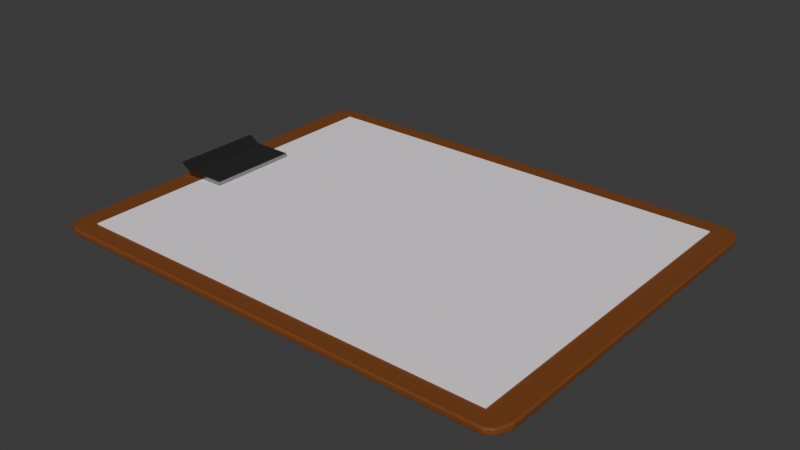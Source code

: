 # Source: menu_clipboard.blend  (saved by Blender 4.2.66; exported with 4.5.12 LTS)
import bpy
from mathutils import Matrix  # noqa: F401  (used for matrix-valued properties, if any)

bpy.ops.wm.read_factory_settings(use_empty=True)
scene = bpy.context.scene
scene.name = 'Scene'

# ---- collections
col_collection = bpy.data.collections.new('Collection'); scene.collection.children.link(col_collection)

# ---- materials (node trees are filled in below, after node groups)
mat_material = bpy.data.materials.new('Material')
mat_material.alpha_threshold = 0.0
mat_material.roughness = 0.5
mat_material.line_color = (0.0, 0.0, 0.0, 1.0)
mat_material_002 = bpy.data.materials.new('Material.002')
mat_material_002.alpha_threshold = 0.0
mat_material_002.roughness = 0.5
mat_material_002.line_color = (0.0, 0.0, 0.0, 1.0)
mat_material_003 = bpy.data.materials.new('Material.003')

# ---- material node trees
mat_material.use_nodes = True; mat_material.node_tree.nodes.clear()
_N = mat_material.node_tree.nodes; _L = mat_material.node_tree.links
n0 = _N.new('ShaderNodeOutputMaterial'); n0.name = 'Material Output'; n0.location = (300, 300)
n1 = _N.new('ShaderNodeBsdfPrincipled'); n1.name = 'Principled BSDF'; n1.location = (10, 300)
n1.inputs[0].default_value = (0.1985, 0.06121, 0.0129, 1.0)
n1.inputs[3].default_value = 1.45
_L.new(n1.outputs[0], n0.inputs[0])
n0.is_active_output = True
mat_material_002.use_nodes = True; mat_material_002.node_tree.nodes.clear()
_N = mat_material_002.node_tree.nodes; _L = mat_material_002.node_tree.links
n0 = _N.new('ShaderNodeOutputMaterial'); n0.name = 'Material Output'; n0.location = (300, 300)
n1 = _N.new('ShaderNodeBsdfPrincipled'); n1.name = 'Principled BSDF'; n1.location = (10, 300)
n1.inputs[0].default_value = (1.0, 0.9285, 0.9818, 1.0)
n1.inputs[3].default_value = 1.45
_L.new(n1.outputs[0], n0.inputs[0])
n0.is_active_output = True
mat_material_003.use_nodes = True; mat_material_003.node_tree.nodes.clear()
_N = mat_material_003.node_tree.nodes; _L = mat_material_003.node_tree.links
n0 = _N.new('ShaderNodeBsdfPrincipled'); n0.name = 'Principled BSDF'; n0.location = (10, 300)
n0.inputs[0].default_value = (0.308, 0.308, 0.308, 1.0)
n0.inputs[1].default_value = 1.0
n0.inputs[2].default_value = 0.2402
n1 = _N.new('ShaderNodeOutputMaterial'); n1.name = 'Material Output'; n1.location = (300, 300)
_L.new(n0.outputs[0], n1.inputs[0])
n1.is_active_output = True

# ---- world
world_world = bpy.data.worlds.new('World'); scene.world = world_world
world_world.use_nodes = True; world_world.node_tree.nodes.clear()
_N = world_world.node_tree.nodes; _L = world_world.node_tree.links
n0 = _N.new('ShaderNodeOutputWorld'); n0.name = 'World Output'; n0.location = (300, 300)
n1 = _N.new('ShaderNodeBackground'); n1.name = 'Background'; n1.location = (10, 300)
n1.inputs[0].default_value = (0.05088, 0.05088, 0.05088, 1.0)
_L.new(n1.outputs[0], n0.inputs[0])
n0.is_active_output = True
world_world.color = (0.05088, 0.05088, 0.05088)
world_world.sun_shadow_jitter_overblur = 0.0

# ---- meshes
me_cube = bpy.data.meshes.new('Cube')
me_cube.from_pydata([(0.212, 0.1652, -0.001534), (0.2106, 0.167, -0.001534), (0.2108, 0.1654, -0.002898), (0.2114, 0.1662, -0.001534), (0.2113, 0.1661, -0.002321), (0.2108, 0.1664, -0.002498), (0.2116, 0.1654, -0.002498), (0.2106, 0.167, 0.001534), (0.212, 0.1652, 0.001534), (0.2108, 0.1654, 0.002898), (0.2114, 0.1662, 0.001534), (0.2113, 0.1661, 0.002321), (0.2116, 0.1654, 0.002498), (0.2108, 0.1664, 0.002498), (0.2106, -0.167, -0.001534), (0.2121, -0.1652, -0.001534), (0.2108, -0.1654, -0.002898), (0.2114, -0.1662, -0.001534), (0.2113, -0.1661, -0.002321), (0.2116, -0.1654, -0.002498), (0.2108, -0.1664, -0.002498), (0.2121, -0.1652, 0.001534), (0.2106, -0.167, 0.001534), (0.2108, -0.1654, 0.002898), (0.2114, -0.1662, 0.001534), (0.2113, -0.1661, 0.002321), (0.2108, -0.1664, 0.002498), (0.2116, -0.1654, 0.002498), (-0.2104, 0.1669, -0.001534), (-0.2119, 0.1652, -0.001534), (-0.2106, 0.1653, -0.002898), (-0.2112, 0.1662, -0.001534), (-0.2112, 0.1661, -0.002321), (-0.2114, 0.1654, -0.002498), (-0.2106, 0.1664, -0.002498), (-0.2106, 0.1653, 0.002898), (-0.2119, 0.1652, 0.001534), (-0.2104, 0.1669, 0.001534), (-0.2114, 0.1654, 0.002498), (-0.2112, 0.1661, 0.002321), (-0.2112, 0.1662, 0.001534), (-0.2106, 0.1664, 0.002498), (-0.2119, -0.1652, -0.001534), (-0.2104, -0.1669, -0.001534), (-0.2106, -0.1653, -0.002898), (-0.2113, -0.1662, -0.001534), (-0.2112, -0.1661, -0.002321), (-0.2106, -0.1664, -0.002498), (-0.2115, -0.1654, -0.002498), (-0.2106, -0.1653, 0.002898), (-0.2104, -0.1669, 0.001534), (-0.2119, -0.1652, 0.001534), (-0.2106, -0.1664, 0.002498), (-0.2112, -0.1661, 0.002321), (-0.2113, -0.1662, 0.001534), (-0.2115, -0.1654, 0.002498), (-0.216, -0.1549, 0.001534), (-0.2165, -0.1523, 0.001534), (-0.2154, -0.1523, 0.002898), (-0.2148, -0.155, 0.002898), (-0.2164, -0.1536, 0.001534), (-0.216, -0.1536, 0.002501), (-0.2162, -0.1523, 0.002498), (-0.2152, -0.1535, 0.002898), (-0.2156, -0.1551, 0.002498), (0.2149, -0.155, -0.002898), (0.2162, -0.1549, -0.001534), (0.2167, -0.1523, -0.001534), (0.2156, -0.1523, -0.002898), (0.2158, -0.1551, -0.002498), (0.2162, -0.1536, -0.002501), (0.2165, -0.1536, -0.001534), (0.2164, -0.1523, -0.002498), (0.2154, -0.1535, -0.002898), (-0.2148, -0.155, -0.002898), (-0.2154, -0.1523, -0.002898), (-0.2165, -0.1523, -0.001534), (-0.216, -0.1549, -0.001534), (-0.2152, -0.1535, -0.002898), (-0.216, -0.1536, -0.002501), (-0.2162, -0.1523, -0.002498), (-0.2164, -0.1536, -0.001534), (-0.2156, -0.1551, -0.002498), (0.2149, -0.155, 0.002898), (0.2156, -0.1523, 0.002898), (0.2167, -0.1523, 0.001534), (0.2162, -0.1549, 0.001534), (0.2154, -0.1535, 0.002898), (0.2162, -0.1536, 0.002501), (0.2164, -0.1523, 0.002498), (0.2165, -0.1536, 0.001534), (0.2158, -0.1551, 0.002498), (-0.2148, 0.1543, -0.002898), (-0.2161, 0.1542, -0.001534), (-0.2165, 0.1516, -0.001534), (-0.2154, 0.1516, -0.002898), (-0.2156, 0.1544, -0.002498), (-0.216, 0.1529, -0.002501), (-0.2164, 0.1529, -0.001534), (-0.2162, 0.1516, -0.002498), (-0.2153, 0.1528, -0.002898), (0.215, 0.1543, 0.002898), (0.2162, 0.1542, 0.001534), (0.2167, 0.1516, 0.001534), (0.2156, 0.1516, 0.002898), (0.2158, 0.1544, 0.002498), (0.2162, 0.1529, 0.002501), (0.2165, 0.1529, 0.001534), (0.2164, 0.1516, 0.002498), (0.2154, 0.1528, 0.002898), (-0.2165, 0.1516, 0.001534), (-0.2161, 0.1542, 0.001534), (-0.2148, 0.1543, 0.002898), (-0.2154, 0.1516, 0.002898), (-0.2164, 0.1529, 0.001534), (-0.216, 0.1529, 0.002501), (-0.2156, 0.1544, 0.002498), (-0.2153, 0.1528, 0.002898), (-0.2162, 0.1516, 0.002498), (0.2167, 0.1516, -0.001534), (0.2162, 0.1542, -0.001534), (0.215, 0.1543, -0.002898), (0.2156, 0.1516, -0.002898), (0.2165, 0.1529, -0.001534), (0.2162, 0.1529, -0.002501), (0.2158, 0.1544, -0.002498), (0.2154, 0.1528, -0.002898), (0.2164, 0.1516, -0.002498), (-0.204, 0.17, 0.001534), (-0.2019, 0.1704, 0.001534), (-0.2019, 0.1691, 0.002898), (-0.2041, 0.1685, 0.002898), (-0.203, 0.1703, 0.001534), (-0.203, 0.1699, 0.002501), (-0.2019, 0.17, 0.002498), (-0.2029, 0.1689, 0.002898), (-0.2041, 0.1695, 0.002498), (-0.2041, -0.1685, -0.002898), (-0.204, -0.17, -0.001534), (-0.2019, -0.1704, -0.001534), (-0.2019, -0.1691, -0.002898), (-0.2041, -0.1695, -0.002498), (-0.203, -0.1699, -0.002501), (-0.203, -0.1703, -0.001534), (-0.2019, -0.17, -0.002498), (-0.2029, -0.1689, -0.002898), (-0.204, -0.17, 0.001534), (-0.2041, -0.1685, 0.002898), (-0.2019, -0.1691, 0.002898), (-0.2019, -0.1704, 0.001534), (-0.2041, -0.1695, 0.002498), (-0.203, -0.1699, 0.002501), (-0.2029, -0.1689, 0.002898), (-0.2019, -0.17, 0.002498), (-0.203, -0.1703, 0.001534), (-0.204, 0.17, -0.001534), (-0.2041, 0.1685, -0.002898), (-0.2019, 0.1691, -0.002898), (-0.2019, 0.1704, -0.001534), (-0.2041, 0.1695, -0.002498), (-0.203, 0.1699, -0.002501), (-0.2029, 0.1689, -0.002898), (-0.2019, 0.17, -0.002498), (-0.203, 0.1703, -0.001534), (-0.2041, -0.155, 0.002898), (-0.2041, -0.1523, 0.002898), (-0.2019, -0.1523, 0.002898), (-0.2019, -0.155, 0.002898), (-0.2041, -0.1537, 0.002898), (-0.203, -0.1537, 0.002898), (-0.203, -0.1523, 0.002898), (-0.2019, -0.1537, 0.002898), (-0.203, -0.155, 0.002898), (-0.2041, -0.155, -0.002898), (-0.2019, -0.155, -0.002898), (-0.2019, -0.1523, -0.002898), (-0.2041, -0.1523, -0.002898), (-0.203, -0.155, -0.002898), (-0.203, -0.1537, -0.002898), (-0.2019, -0.1537, -0.002898), (-0.203, -0.1523, -0.002898), (-0.2041, -0.1537, -0.002898), (-0.2041, 0.1516, -0.002898), (-0.2019, 0.1516, -0.002898), (-0.2019, 0.1543, -0.002898), (-0.2041, 0.1543, -0.002898), (-0.203, 0.1516, -0.002898), (-0.203, 0.153, -0.002898), (-0.2019, 0.153, -0.002898), (-0.203, 0.1543, -0.002898), (-0.2041, 0.153, -0.002898), (-0.2041, 0.1516, 0.002898), (-0.2041, 0.1543, 0.002898), (-0.2019, 0.1543, 0.002898), (-0.2019, 0.1516, 0.002898), (-0.2041, 0.153, 0.002898), (-0.203, 0.153, 0.002898), (-0.203, 0.1543, 0.002898), (-0.2019, 0.153, 0.002898), (-0.203, 0.1516, 0.002898), (0.2054, -0.1683, 0.002898), (0.2053, -0.1699, 0.001534), (0.2033, -0.1704, 0.001534), (0.2033, -0.1691, 0.002898), (0.2055, -0.1694, 0.002498), (0.2043, -0.1699, 0.002501), (0.2043, -0.1703, 0.001534), (0.2033, -0.17, 0.002498), (0.2043, -0.1689, 0.002898), (0.2053, 0.1699, -0.001534), (0.2033, 0.1704, -0.001534), (0.2033, 0.1691, -0.002898), (0.2054, 0.1683, -0.002898), (0.2043, 0.1703, -0.001534), (0.2043, 0.1699, -0.002501), (0.2033, 0.17, -0.002498), (0.2043, 0.1689, -0.002898), (0.2055, 0.1694, -0.002498), (0.2054, -0.1523, -0.002898), (0.2033, -0.1523, -0.002898), (0.2033, -0.155, -0.002898), (0.2054, -0.155, -0.002898), (0.2043, -0.1523, -0.002898), (0.2043, -0.1537, -0.002898), (0.2033, -0.1537, -0.002898), (0.2043, -0.155, -0.002898), (0.2054, -0.1537, -0.002898), (0.2054, 0.1543, -0.002898), (0.2033, 0.1543, -0.002898), (0.2033, 0.1516, -0.002898), (0.2054, 0.1516, -0.002898), (0.2043, 0.1543, -0.002898), (0.2043, 0.153, -0.002898), (0.2033, 0.153, -0.002898), (0.2043, 0.1516, -0.002898), (0.2054, 0.153, -0.002898), (0.2033, 0.1704, 0.001534), (0.2053, 0.1699, 0.001534), (0.2054, 0.1683, 0.002898), (0.2033, 0.1691, 0.002898), (0.2043, 0.1703, 0.001534), (0.2043, 0.1699, 0.002501), (0.2055, 0.1694, 0.002498), (0.2043, 0.1689, 0.002898), (0.2033, 0.17, 0.002498), (0.2033, -0.1704, -0.001534), (0.2053, -0.1699, -0.001534), (0.2054, -0.1683, -0.002898), (0.2033, -0.1691, -0.002898), (0.2043, -0.1703, -0.001534), (0.2043, -0.1699, -0.002501), (0.2055, -0.1694, -0.002498), (0.2043, -0.1689, -0.002898), (0.2033, -0.17, -0.002498), (0.2033, -0.155, 0.002898), (0.2033, -0.1523, 0.002898), (0.2054, -0.1523, 0.002898), (0.2054, -0.155, 0.002898), (0.2033, -0.1537, 0.002898), (0.2043, -0.1537, 0.002898), (0.2043, -0.1523, 0.002898), (0.2054, -0.1537, 0.002898), (0.2043, -0.155, 0.002898), (0.2033, 0.1516, 0.002898), (0.2033, 0.1543, 0.002898), (0.2054, 0.1543, 0.002898), (0.2054, 0.1516, 0.002898), (0.2033, 0.153, 0.002898), (0.2043, 0.153, 0.002898), (0.2043, 0.1543, 0.002898), (0.2054, 0.153, 0.002898), (0.2043, 0.1516, 0.002898)], [], [(59, 164, 147, 49), (173, 74, 44, 137), (156, 30, 92, 185), (37, 28, 155, 128), (65, 221, 247, 16), (2, 212, 227, 121), (182, 95, 75, 176), (129, 158, 210, 236), (146, 138, 43, 50), (266, 104, 84, 256), (35, 131, 192, 112), (22, 14, 246, 201), (237, 209, 1, 7), (122, 230, 218, 68), (51, 42, 77, 56), (194, 263, 255, 166), (57, 76, 94, 110), (111, 93, 29, 36), (113, 191, 165, 58), (167, 254, 203, 148), (202, 245, 139, 149), (257, 83, 23, 200), (86, 66, 15, 21), (103, 119, 67, 85), (238, 9, 101, 265), (220, 174, 140, 248), (229, 183, 175, 219), (130, 239, 264, 193), (211, 157, 184, 228), (0, 3, 4, 6), (1, 5, 4, 3), (2, 6, 4, 5), (7, 10, 11, 13), (8, 12, 11, 10), (9, 13, 11, 12), (14, 17, 18, 20), (15, 19, 18, 17), (16, 20, 18, 19), (21, 24, 25, 27), (22, 26, 25, 24), (23, 27, 25, 26), (28, 31, 32, 34), (29, 33, 32, 31), (30, 34, 32, 33), (35, 38, 39, 41), (36, 40, 39, 38), (37, 41, 39, 40), (42, 45, 46, 48), (43, 47, 46, 45), (44, 48, 46, 47), (49, 52, 53, 55), (50, 54, 53, 52), (51, 55, 53, 54), (56, 60, 61, 64), (57, 62, 61, 60), (58, 63, 61, 62), (59, 64, 61, 63), (65, 69, 70, 73), (66, 71, 70, 69), (67, 72, 70, 71), (68, 73, 70, 72), (74, 78, 79, 82), (75, 80, 79, 78), (76, 81, 79, 80), (77, 82, 79, 81), (83, 87, 88, 91), (84, 89, 88, 87), (85, 90, 88, 89), (86, 91, 88, 90), (92, 96, 97, 100), (93, 98, 97, 96), (94, 99, 97, 98), (95, 100, 97, 99), (101, 105, 106, 109), (102, 107, 106, 105), (103, 108, 106, 107), (104, 109, 106, 108), (110, 114, 115, 118), (111, 116, 115, 114), (112, 117, 115, 116), (113, 118, 115, 117), (119, 123, 124, 127), (120, 125, 124, 123), (121, 126, 124, 125), (122, 127, 124, 126), (128, 132, 133, 136), (129, 134, 133, 132), (130, 135, 133, 134), (131, 136, 133, 135), (137, 141, 142, 145), (138, 143, 142, 141), (139, 144, 142, 143), (140, 145, 142, 144), (146, 150, 151, 154), (147, 152, 151, 150), (148, 153, 151, 152), (149, 154, 151, 153), (155, 159, 160, 163), (156, 161, 160, 159), (157, 162, 160, 161), (158, 163, 160, 162), (164, 168, 169, 172), (165, 170, 169, 168), (166, 171, 169, 170), (167, 172, 169, 171), (173, 177, 178, 181), (174, 179, 178, 177), (175, 180, 178, 179), (176, 181, 178, 180), (182, 186, 187, 190), (183, 188, 187, 186), (184, 189, 187, 188), (185, 190, 187, 189), (191, 195, 196, 199), (192, 197, 196, 195), (193, 198, 196, 197), (194, 199, 196, 198), (200, 204, 205, 208), (201, 206, 205, 204), (202, 207, 205, 206), (203, 208, 205, 207), (209, 213, 214, 217), (210, 215, 214, 213), (211, 216, 214, 215), (212, 217, 214, 216), (218, 222, 223, 226), (219, 224, 223, 222), (220, 225, 223, 224), (221, 226, 223, 225), (227, 231, 232, 235), (228, 233, 232, 231), (229, 234, 232, 233), (230, 235, 232, 234), (236, 240, 241, 244), (237, 242, 241, 240), (238, 243, 241, 242), (239, 244, 241, 243), (245, 249, 250, 253), (246, 251, 250, 249), (247, 252, 250, 251), (248, 253, 250, 252), (254, 258, 259, 262), (255, 260, 259, 258), (256, 261, 259, 260), (257, 262, 259, 261), (263, 267, 268, 271), (264, 269, 268, 267), (265, 270, 268, 269), (266, 271, 268, 270), (59, 49, 55, 64), (64, 55, 51, 56), (131, 35, 41, 136), (136, 41, 37, 128), (0, 8, 10, 3), (3, 10, 7, 1), (50, 43, 45, 54), (54, 45, 42, 51), (14, 22, 24, 17), (17, 24, 21, 15), (28, 37, 40, 31), (31, 40, 36, 29), (137, 44, 47, 141), (141, 47, 43, 138), (65, 16, 19, 69), (69, 19, 15, 66), (200, 23, 26, 204), (204, 26, 22, 201), (92, 30, 33, 96), (96, 33, 29, 93), (212, 2, 5, 217), (217, 5, 1, 209), (101, 9, 12, 105), (105, 12, 8, 102), (113, 58, 62, 118), (118, 62, 57, 110), (122, 68, 72, 127), (127, 72, 67, 119), (44, 74, 82, 48), (48, 82, 77, 42), (23, 83, 91, 27), (27, 91, 86, 21), (66, 86, 90, 71), (71, 90, 85, 67), (164, 59, 63, 168), (168, 63, 58, 165), (76, 57, 60, 81), (81, 60, 56, 77), (221, 65, 73, 226), (226, 73, 68, 218), (75, 95, 99, 80), (80, 99, 94, 76), (84, 104, 108, 89), (89, 108, 103, 85), (35, 112, 116, 38), (38, 116, 111, 36), (2, 121, 125, 6), (6, 125, 120, 0), (230, 122, 126, 235), (235, 126, 121, 227), (191, 113, 117, 195), (195, 117, 112, 192), (119, 103, 107, 123), (123, 107, 102, 120), (93, 111, 114, 98), (98, 114, 110, 94), (239, 130, 134, 244), (244, 134, 129, 236), (248, 140, 144, 253), (253, 144, 139, 245), (49, 147, 150, 52), (52, 150, 146, 50), (30, 156, 159, 34), (34, 159, 155, 28), (254, 167, 171, 258), (258, 171, 166, 255), (74, 173, 181, 78), (78, 181, 176, 75), (95, 182, 190, 100), (100, 190, 185, 92), (263, 194, 198, 267), (267, 198, 193, 264), (130, 193, 197, 135), (135, 197, 192, 131), (156, 185, 189, 161), (161, 189, 184, 157), (182, 176, 180, 186), (186, 180, 175, 183), (194, 166, 170, 199), (199, 170, 165, 191), (158, 129, 132, 163), (163, 132, 128, 155), (167, 148, 152, 172), (172, 152, 147, 164), (138, 146, 154, 143), (143, 154, 149, 139), (173, 137, 145, 177), (177, 145, 140, 174), (148, 203, 207, 153), (153, 207, 202, 149), (157, 211, 215, 162), (162, 215, 210, 158), (174, 220, 224, 179), (179, 224, 219, 175), (183, 229, 233, 188), (188, 233, 228, 184), (9, 238, 242, 13), (13, 242, 237, 7), (16, 247, 251, 20), (20, 251, 246, 14), (83, 257, 261, 87), (87, 261, 256, 84), (104, 266, 270, 109), (109, 270, 265, 101), (220, 248, 252, 225), (225, 252, 247, 221), (245, 202, 206, 249), (249, 206, 201, 246), (229, 219, 222, 234), (234, 222, 218, 230), (211, 228, 231, 216), (216, 231, 227, 212), (238, 265, 269, 243), (243, 269, 264, 239), (266, 256, 260, 271), (271, 260, 255, 263), (209, 237, 240, 213), (213, 240, 236, 210), (257, 200, 208, 262), (262, 208, 203, 254), (8, 0, 120, 102)])
_uv = me_cube.uv_layers.new(name='UVMap')
_uv.uv.foreach_set('vector', [0.1257, 0.739, 0.1321, 0.7388, 0.1319, 0.7489, 0.126, 0.7486, 0.8679, 0.7388, 0.8743, 0.739, 0.874, 0.7486, 0.8681, 0.7489, 0.8681, 0.5011, 0.874, 0.5014, 0.8743, 0.5116, 0.8679, 0.5118, 0.4338, 0.2509, 0.5662, 0.2509, 0.5662, 0.2569, 0.4338, 0.2569, 0.6258, 0.739, 0.6314, 0.7388, 0.6311, 0.7488, 0.6261, 0.7486, 0.6261, 0.5014, 0.6311, 0.5012, 0.6314, 0.5118, 0.6257, 0.5116, 0.8678, 0.5138, 0.8744, 0.5138, 0.8744, 0.7367, 0.8678, 0.7367, 0.4338, 0.2584, 0.5662, 0.2584, 0.5662, 0.4923, 0.4338, 0.4923, 0.4338, 0.9931, 0.5662, 0.9931, 0.5662, 0.9991, 0.4338, 0.9991, 0.3685, 0.5138, 0.3744, 0.5138, 0.3744, 0.7367, 0.3685, 0.7367, 0.126, 0.5014, 0.1319, 0.5011, 0.1321, 0.5118, 0.1257, 0.5116, 0.4338, 0.751, 0.5662, 0.751, 0.5662, 0.7561, 0.4338, 0.7561, 0.4338, 0.4939, 0.5662, 0.4939, 0.5662, 0.499, 0.4338, 0.499, 0.6256, 0.5138, 0.6315, 0.5138, 0.6315, 0.7367, 0.6256, 0.7367, 0.4338, 0.001176, 0.5662, 0.001176, 0.5662, 0.01114, 0.4338, 0.01114, 0.1334, 0.5138, 0.3673, 0.5138, 0.3673, 0.7367, 0.1334, 0.7367, 0.4338, 0.01331, 0.5662, 0.01331, 0.5662, 0.2362, 0.4338, 0.2362, 0.4338, 0.2383, 0.5662, 0.2383, 0.5662, 0.2488, 0.4338, 0.2488, 0.1256, 0.5138, 0.1322, 0.5138, 0.1322, 0.7367, 0.1256, 0.7367, 0.1334, 0.7387, 0.3673, 0.7387, 0.3673, 0.749, 0.1334, 0.749, 0.4338, 0.7577, 0.5662, 0.7577, 0.5662, 0.9916, 0.4338, 0.9916, 0.3686, 0.7388, 0.3742, 0.739, 0.3739, 0.7486, 0.3689, 0.7488, 0.4338, 0.7389, 0.5662, 0.7389, 0.5662, 0.7488, 0.4338, 0.7488, 0.4338, 0.5138, 0.5662, 0.5138, 0.5662, 0.7367, 0.4338, 0.7367, 0.3689, 0.5012, 0.3739, 0.5014, 0.3743, 0.5116, 0.3686, 0.5118, 0.6327, 0.7387, 0.8666, 0.7387, 0.8666, 0.749, 0.6327, 0.749, 0.6327, 0.5138, 0.8666, 0.5138, 0.8666, 0.7367, 0.6327, 0.7367, 0.1334, 0.501, 0.3673, 0.501, 0.3673, 0.5118, 0.1334, 0.5118, 0.6327, 0.501, 0.8666, 0.501, 0.8666, 0.5118, 0.6327, 0.5118, 0.5662, 0.5012, 0.5662, 0.5, 0.6167, 0.5, 0.625, 0.5008, 0.5662, 0.499, 0.625, 0.4993, 0.6167, 0.5, 0.5662, 0.5, 0.6261, 0.5014, 0.625, 0.5008, 0.6167, 0.5, 0.6257, 0.5, 0.4338, 0.499, 0.4338, 0.5, 0.3832, 0.5, 0.375, 0.4993, 0.4338, 0.5012, 0.375, 0.5008, 0.3832, 0.5, 0.4338, 0.5, 0.3739, 0.5014, 0.3743, 0.5, 0.3832, 0.5, 0.375, 0.5008, 0.5662, 0.751, 0.5662, 0.75, 0.6167, 0.75, 0.625, 0.7507, 0.5662, 0.7488, 0.625, 0.7492, 0.6167, 0.75, 0.5662, 0.75, 0.6261, 0.7486, 0.6257, 0.75, 0.6167, 0.75, 0.625, 0.7492, 0.4338, 0.7488, 0.4338, 0.75, 0.3833, 0.75, 0.375, 0.7492, 0.4338, 0.751, 0.375, 0.7507, 0.3833, 0.75, 0.4338, 0.75, 0.3739, 0.7486, 0.375, 0.7492, 0.3833, 0.75, 0.3743, 0.75, 0.5662, 0.2509, 0.5662, 0.25, 0.6001, 0.25, 0.625, 0.2507, 0.5662, 0.2488, 0.625, 0.2492, 0.625, 0.2498, 0.5662, 0.25, 0.874, 0.5014, 0.8743, 0.5, 0.8749, 0.5, 0.875, 0.5008, 0.126, 0.5014, 0.125, 0.5008, 0.125, 0.5002, 0.1257, 0.5, 0.4338, 0.2488, 0.4338, 0.25, 0.3999, 0.25, 0.375, 0.2492, 0.4338, 0.2509, 0.375, 0.2507, 0.375, 0.2501, 0.4338, 0.25, 0.5662, 0.001176, 0.5662, 0.0, 0.6001, 0.0, 0.625, 0.0008165, 0.5662, 0.9991, 0.625, 0.9993, 0.625, 0.9999, 0.5662, 1.0, 0.874, 0.7486, 0.875, 0.7492, 0.875, 0.7499, 0.8743, 0.75, 0.126, 0.7486, 0.1257, 0.75, 0.1251, 0.75, 0.125, 0.7492, 0.4338, 0.9991, 0.4338, 1.0, 0.3999, 1.0, 0.375, 0.9993, 0.4338, 0.001176, 0.375, 0.0008165, 0.375, 0.0001472, 0.4338, 0.0, 0.4338, 0.01114, 0.4338, 0.01231, 0.3921, 0.01231, 0.375, 0.01077, 0.4338, 0.01331, 0.375, 0.01331, 0.375, 0.01233, 0.4338, 0.01231, 0.1256, 0.7367, 0.1257, 0.7377, 0.1253, 0.7377, 0.125, 0.7367, 0.1257, 0.739, 0.125, 0.7392, 0.125, 0.7379, 0.1257, 0.7377, 0.6258, 0.739, 0.625, 0.7392, 0.6208, 0.7377, 0.6257, 0.7377, 0.5662, 0.7389, 0.5662, 0.7377, 0.6208, 0.7377, 0.625, 0.7392, 0.5662, 0.7367, 0.625, 0.7367, 0.6208, 0.7377, 0.5662, 0.7377, 0.6256, 0.7367, 0.6257, 0.7377, 0.6208, 0.7377, 0.625, 0.7367, 0.8743, 0.739, 0.8743, 0.7377, 0.8747, 0.7377, 0.875, 0.7392, 0.8744, 0.7367, 0.875, 0.7367, 0.875, 0.7377, 0.8743, 0.7377, 0.5662, 0.01331, 0.5662, 0.01231, 0.6079, 0.01231, 0.625, 0.01331, 0.5662, 0.01114, 0.625, 0.01077, 0.625, 0.01209, 0.5662, 0.01231, 0.3742, 0.739, 0.3743, 0.7377, 0.3792, 0.7377, 0.375, 0.7392, 0.3744, 0.7367, 0.375, 0.7367, 0.3792, 0.7377, 0.3743, 0.7377, 0.4338, 0.7367, 0.4338, 0.7377, 0.3792, 0.7377, 0.375, 0.7367, 0.4338, 0.7389, 0.375, 0.7392, 0.3792, 0.7377, 0.4338, 0.7377, 0.8743, 0.5116, 0.875, 0.5113, 0.875, 0.5126, 0.8743, 0.5128, 0.5662, 0.2383, 0.5662, 0.2372, 0.6079, 0.2372, 0.625, 0.2387, 0.5662, 0.2362, 0.625, 0.2362, 0.625, 0.2372, 0.5662, 0.2372, 0.8744, 0.5138, 0.8743, 0.5128, 0.8747, 0.5128, 0.875, 0.5138, 0.3743, 0.5116, 0.375, 0.5113, 0.3792, 0.5128, 0.3743, 0.5128, 0.4338, 0.5117, 0.4338, 0.5128, 0.3792, 0.5128, 0.375, 0.5113, 0.4338, 0.5138, 0.375, 0.5138, 0.3792, 0.5128, 0.4338, 0.5128, 0.3744, 0.5138, 0.3743, 0.5128, 0.3792, 0.5128, 0.375, 0.5138, 0.4338, 0.2362, 0.4338, 0.2372, 0.3921, 0.2372, 0.375, 0.2362, 0.4338, 0.2383, 0.375, 0.2387, 0.375, 0.2374, 0.4338, 0.2372, 0.1257, 0.5116, 0.1257, 0.5128, 0.1253, 0.5128, 0.125, 0.5113, 0.1256, 0.5138, 0.125, 0.5138, 0.125, 0.5128, 0.1257, 0.5128, 0.5662, 0.5138, 0.5662, 0.5128, 0.6208, 0.5128, 0.625, 0.5138, 0.5662, 0.5117, 0.625, 0.5113, 0.6208, 0.5128, 0.5662, 0.5128, 0.6257, 0.5116, 0.6257, 0.5128, 0.6208, 0.5128, 0.625, 0.5113, 0.6256, 0.5138, 0.625, 0.5138, 0.6208, 0.5128, 0.6257, 0.5128, 0.4338, 0.2569, 0.4338, 0.2578, 0.3921, 0.2578, 0.375, 0.2567, 0.4338, 0.2584, 0.375, 0.2584, 0.375, 0.2578, 0.4338, 0.2578, 0.1334, 0.501, 0.1328, 0.5011, 0.1328, 0.5004, 0.1334, 0.5, 0.1319, 0.5011, 0.1317, 0.5, 0.1327, 0.5, 0.1328, 0.5011, 0.8681, 0.7489, 0.8683, 0.75, 0.8673, 0.75, 0.8672, 0.7489, 0.5662, 0.9931, 0.5662, 0.9922, 0.6079, 0.9922, 0.625, 0.9933, 0.5662, 0.9916, 0.625, 0.9916, 0.625, 0.9922, 0.5662, 0.9922, 0.8666, 0.749, 0.8672, 0.7489, 0.8672, 0.7496, 0.8666, 0.75, 0.4338, 0.9931, 0.375, 0.9933, 0.375, 0.9923, 0.4338, 0.9922, 0.1319, 0.7489, 0.1328, 0.7489, 0.1328, 0.7496, 0.1317, 0.75, 0.1334, 0.749, 0.1334, 0.75, 0.1328, 0.75, 0.1328, 0.7489, 0.4338, 0.9916, 0.4338, 0.9922, 0.3921, 0.9922, 0.375, 0.9916, 0.5662, 0.2569, 0.625, 0.2567, 0.625, 0.2577, 0.5662, 0.2578, 0.8681, 0.5011, 0.8672, 0.5011, 0.8672, 0.5004, 0.8683, 0.5, 0.8666, 0.501, 0.8666, 0.5, 0.8672, 0.5, 0.8672, 0.5011, 0.5662, 0.2584, 0.5662, 0.2578, 0.6079, 0.2578, 0.625, 0.2584, 0.1321, 0.7388, 0.1322, 0.7377, 0.1328, 0.7377, 0.1328, 0.7387, 0.1322, 0.7367, 0.1328, 0.7367, 0.1328, 0.7377, 0.1322, 0.7377, 0.1334, 0.7367, 0.1334, 0.7377, 0.1328, 0.7377, 0.1328, 0.7367, 0.1334, 0.7387, 0.1328, 0.7387, 0.1328, 0.7377, 0.1334, 0.7377, 0.8679, 0.7388, 0.8672, 0.7387, 0.8672, 0.7377, 0.8678, 0.7377, 0.8666, 0.7387, 0.8666, 0.7377, 0.8672, 0.7377, 0.8672, 0.7387, 0.8666, 0.7367, 0.8672, 0.7367, 0.8672, 0.7377, 0.8666, 0.7377, 0.8678, 0.7367, 0.8678, 0.7377, 0.8672, 0.7377, 0.8672, 0.7367, 0.8678, 0.5138, 0.8672, 0.5138, 0.8672, 0.5128, 0.8678, 0.5128, 0.8666, 0.5138, 0.8666, 0.5128, 0.8672, 0.5128, 0.8672, 0.5138, 0.8666, 0.5118, 0.8672, 0.5118, 0.8672, 0.5128, 0.8666, 0.5128, 0.8679, 0.5118, 0.8678, 0.5128, 0.8672, 0.5128, 0.8672, 0.5118, 0.1322, 0.5138, 0.1322, 0.5128, 0.1328, 0.5128, 0.1328, 0.5138, 0.1321, 0.5118, 0.1328, 0.5118, 0.1328, 0.5128, 0.1322, 0.5128, 0.1334, 0.5118, 0.1334, 0.5128, 0.1328, 0.5128, 0.1328, 0.5118, 0.1334, 0.5138, 0.1328, 0.5138, 0.1328, 0.5128, 0.1334, 0.5128, 0.3689, 0.7488, 0.3691, 0.75, 0.368, 0.75, 0.3679, 0.7488, 0.4338, 0.7561, 0.4338, 0.7571, 0.3921, 0.7571, 0.375, 0.7559, 0.4338, 0.7577, 0.375, 0.7577, 0.375, 0.7571, 0.4338, 0.7571, 0.3673, 0.749, 0.3679, 0.7488, 0.3679, 0.7496, 0.3673, 0.75, 0.5662, 0.4939, 0.5662, 0.4929, 0.6079, 0.4929, 0.625, 0.4941, 0.5662, 0.4923, 0.625, 0.4923, 0.625, 0.4929, 0.5662, 0.4929, 0.6327, 0.501, 0.6321, 0.5012, 0.6321, 0.5004, 0.6327, 0.5, 0.6311, 0.5012, 0.6309, 0.5, 0.632, 0.5, 0.6321, 0.5012, 0.6315, 0.7367, 0.6321, 0.7367, 0.6321, 0.7377, 0.6315, 0.7377, 0.6327, 0.7367, 0.6327, 0.7377, 0.6321, 0.7377, 0.6321, 0.7367, 0.6327, 0.7387, 0.6321, 0.7387, 0.6321, 0.7377, 0.6327, 0.7377, 0.6314, 0.7388, 0.6315, 0.7377, 0.6321, 0.7377, 0.6321, 0.7387, 0.6314, 0.5118, 0.6321, 0.5118, 0.6321, 0.5128, 0.6315, 0.5128, 0.6327, 0.5118, 0.6327, 0.5128, 0.6321, 0.5128, 0.6321, 0.5118, 0.6327, 0.5138, 0.6321, 0.5138, 0.6321, 0.5128, 0.6327, 0.5128, 0.6315, 0.5138, 0.6315, 0.5128, 0.6321, 0.5128, 0.6321, 0.5138, 0.4338, 0.4923, 0.4338, 0.4929, 0.3921, 0.4929, 0.375, 0.4923, 0.4338, 0.4939, 0.375, 0.4941, 0.375, 0.493, 0.4338, 0.4929, 0.3689, 0.5012, 0.3679, 0.5012, 0.3679, 0.5004, 0.3691, 0.5, 0.3673, 0.501, 0.3673, 0.5, 0.3679, 0.5, 0.3679, 0.5012, 0.5662, 0.7577, 0.5662, 0.7571, 0.6079, 0.7571, 0.625, 0.7577, 0.5662, 0.7561, 0.625, 0.7559, 0.625, 0.757, 0.5662, 0.7571, 0.6311, 0.7488, 0.6321, 0.7488, 0.6321, 0.7496, 0.6309, 0.75, 0.6327, 0.749, 0.6327, 0.75, 0.6321, 0.75, 0.6321, 0.7488, 0.3673, 0.7387, 0.3673, 0.7377, 0.3679, 0.7377, 0.3679, 0.7387, 0.3673, 0.7367, 0.3679, 0.7367, 0.3679, 0.7377, 0.3673, 0.7377, 0.3685, 0.7367, 0.3685, 0.7377, 0.3679, 0.7377, 0.3679, 0.7367, 0.3686, 0.7388, 0.3679, 0.7387, 0.3679, 0.7377, 0.3685, 0.7377, 0.3673, 0.5138, 0.3673, 0.5128, 0.3679, 0.5128, 0.3679, 0.5138, 0.3673, 0.5118, 0.3679, 0.5118, 0.3679, 0.5128, 0.3673, 0.5128, 0.3686, 0.5118, 0.3685, 0.5128, 0.3679, 0.5128, 0.3679, 0.5118, 0.3685, 0.5138, 0.3679, 0.5138, 0.3679, 0.5128, 0.3685, 0.5128, 0.1257, 0.739, 0.126, 0.7486, 0.125, 0.7492, 0.125, 0.7392, 0.375, 0.01077, 0.375, 0.0008165, 0.4338, 0.001176, 0.4338, 0.01114, 0.1319, 0.5011, 0.126, 0.5014, 0.1257, 0.5, 0.1317, 0.5, 0.375, 0.2567, 0.375, 0.2507, 0.4338, 0.2509, 0.4338, 0.2569, 0.5662, 0.5012, 0.4338, 0.5012, 0.4338, 0.5, 0.5662, 0.5, 0.5662, 0.5, 0.4338, 0.5, 0.4338, 0.499, 0.5662, 0.499, 0.4338, 0.9991, 0.5662, 0.9991, 0.5662, 1.0, 0.4338, 1.0, 0.4338, 0.0, 0.5662, 0.0, 0.5662, 0.001176, 0.4338, 0.001176, 0.5662, 0.751, 0.4338, 0.751, 0.4338, 0.75, 0.5662, 0.75, 0.5662, 0.75, 0.4338, 0.75, 0.4338, 0.7488, 0.5662, 0.7488, 0.5662, 0.2509, 0.4338, 0.2509, 0.4338, 0.25, 0.5662, 0.25, 0.5662, 0.25, 0.4338, 0.25, 0.4338, 0.2488, 0.5662, 0.2488, 0.8681, 0.7489, 0.874, 0.7486, 0.8743, 0.75, 0.8683, 0.75, 0.625, 0.9933, 0.625, 0.9993, 0.5662, 0.9991, 0.5662, 0.9931, 0.6258, 0.739, 0.6261, 0.7486, 0.625, 0.7492, 0.625, 0.7392, 0.625, 0.7392, 0.625, 0.7492, 0.5662, 0.7488, 0.5662, 0.7389, 0.3689, 0.7488, 0.3739, 0.7486, 0.3743, 0.75, 0.3691, 0.75, 0.375, 0.7559, 0.375, 0.7507, 0.4338, 0.751, 0.4338, 0.7561, 0.8743, 0.5116, 0.874, 0.5014, 0.875, 0.5008, 0.875, 0.5113, 0.625, 0.2387, 0.625, 0.2492, 0.5662, 0.2488, 0.5662, 0.2383, 0.6311, 0.5012, 0.6261, 0.5014, 0.6257, 0.5, 0.6309, 0.5, 0.625, 0.4941, 0.625, 0.4993, 0.5662, 0.499, 0.5662, 0.4939, 0.3743, 0.5116, 0.3739, 0.5014, 0.375, 0.5008, 0.375, 0.5113, 0.375, 0.5113, 0.375, 0.5008, 0.4338, 0.5012, 0.4338, 0.5117, 0.1256, 0.5138, 0.1256, 0.7367, 0.125, 0.7367, 0.125, 0.5138, 0.375, 0.2362, 0.375, 0.01331, 0.4338, 0.01331, 0.4338, 0.2362, 0.6256, 0.5138, 0.6256, 0.7367, 0.625, 0.7367, 0.625, 0.5138, 0.625, 0.5138, 0.625, 0.7367, 0.5662, 0.7367, 0.5662, 0.5138, 0.874, 0.7486, 0.8743, 0.739, 0.875, 0.7392, 0.875, 0.7492, 0.625, 0.0008165, 0.625, 0.01077, 0.5662, 0.01114, 0.5662, 0.001176, 0.3739, 0.7486, 0.3742, 0.739, 0.375, 0.7392, 0.375, 0.7492, 0.375, 0.7492, 0.375, 0.7392, 0.4338, 0.7389, 0.4338, 0.7488, 0.5662, 0.7389, 0.4338, 0.7389, 0.4338, 0.7377, 0.5662, 0.7377, 0.5662, 0.7377, 0.4338, 0.7377, 0.4338, 0.7367, 0.5662, 0.7367, 0.1321, 0.7388, 0.1257, 0.739, 0.1257, 0.7377, 0.1322, 0.7377, 0.1322, 0.7377, 0.1257, 0.7377, 0.1256, 0.7367, 0.1322, 0.7367, 0.5662, 0.01331, 0.4338, 0.01331, 0.4338, 0.01231, 0.5662, 0.01231, 0.5662, 0.01231, 0.4338, 0.01231, 0.4338, 0.01114, 0.5662, 0.01114, 0.6314, 0.7388, 0.6258, 0.739, 0.6257, 0.7377, 0.6315, 0.7377, 0.6315, 0.7377, 0.6257, 0.7377, 0.6256, 0.7367, 0.6315, 0.7367, 0.8744, 0.7367, 0.8744, 0.5138, 0.875, 0.5138, 0.875, 0.7367, 0.625, 0.01331, 0.625, 0.2362, 0.5662, 0.2362, 0.5662, 0.01331, 0.3744, 0.7367, 0.3744, 0.5138, 0.375, 0.5138, 0.375, 0.7367, 0.375, 0.7367, 0.375, 0.5138, 0.4338, 0.5138, 0.4338, 0.7367, 0.126, 0.5014, 0.1257, 0.5116, 0.125, 0.5113, 0.125, 0.5008, 0.375, 0.2492, 0.375, 0.2387, 0.4338, 0.2383, 0.4338, 0.2488, 0.6261, 0.5014, 0.6257, 0.5116, 0.625, 0.5113, 0.625, 0.5008, 0.625, 0.5008, 0.625, 0.5113, 0.5662, 0.5117, 0.5662, 0.5012, 0.6315, 0.5138, 0.6256, 0.5138, 0.6257, 0.5128, 0.6315, 0.5128, 0.6315, 0.5128, 0.6257, 0.5128, 0.6257, 0.5116, 0.6314, 0.5118, 0.1322, 0.5138, 0.1256, 0.5138, 0.1257, 0.5128, 0.1322, 0.5128, 0.1322, 0.5128, 0.1257, 0.5128, 0.1257, 0.5116, 0.1321, 0.5118, 0.5662, 0.5138, 0.4338, 0.5138, 0.4338, 0.5128, 0.5662, 0.5128, 0.5662, 0.5128, 0.4338, 0.5128, 0.4338, 0.5117, 0.5662, 0.5117, 0.5662, 0.2383, 0.4338, 0.2383, 0.4338, 0.2372, 0.5662, 0.2372, 0.5662, 0.2372, 0.4338, 0.2372, 0.4338, 0.2362, 0.5662, 0.2362, 0.3673, 0.501, 0.1334, 0.501, 0.1334, 0.5, 0.3673, 0.5, 0.375, 0.4923, 0.375, 0.2584, 0.4338, 0.2584, 0.4338, 0.4923, 0.6327, 0.749, 0.8666, 0.749, 0.8666, 0.75, 0.6327, 0.75, 0.625, 0.7577, 0.625, 0.9916, 0.5662, 0.9916, 0.5662, 0.7577, 0.126, 0.7486, 0.1319, 0.7489, 0.1317, 0.75, 0.1257, 0.75, 0.375, 0.9993, 0.375, 0.9933, 0.4338, 0.9931, 0.4338, 0.9991, 0.874, 0.5014, 0.8681, 0.5011, 0.8683, 0.5, 0.8743, 0.5, 0.625, 0.2507, 0.625, 0.2567, 0.5662, 0.2569, 0.5662, 0.2509, 0.3673, 0.7387, 0.1334, 0.7387, 0.1334, 0.7377, 0.3673, 0.7377, 0.3673, 0.7377, 0.1334, 0.7377, 0.1334, 0.7367, 0.3673, 0.7367, 0.8743, 0.739, 0.8679, 0.7388, 0.8678, 0.7377, 0.8743, 0.7377, 0.8743, 0.7377, 0.8678, 0.7377, 0.8678, 0.7367, 0.8744, 0.7367, 0.8744, 0.5138, 0.8678, 0.5138, 0.8678, 0.5128, 0.8743, 0.5128, 0.8743, 0.5128, 0.8678, 0.5128, 0.8679, 0.5118, 0.8743, 0.5116, 0.3673, 0.5138, 0.1334, 0.5138, 0.1334, 0.5128, 0.3673, 0.5128, 0.3673, 0.5128, 0.1334, 0.5128, 0.1334, 0.5118, 0.3673, 0.5118, 0.1334, 0.501, 0.1334, 0.5118, 0.1328, 0.5118, 0.1328, 0.5011, 0.1328, 0.5011, 0.1328, 0.5118, 0.1321, 0.5118, 0.1319, 0.5011, 0.8681, 0.5011, 0.8679, 0.5118, 0.8672, 0.5118, 0.8672, 0.5011, 0.8672, 0.5011, 0.8672, 0.5118, 0.8666, 0.5118, 0.8666, 0.501, 0.8678, 0.5138, 0.8678, 0.7367, 0.8672, 0.7367, 0.8672, 0.5138, 0.8672, 0.5138, 0.8672, 0.7367, 0.8666, 0.7367, 0.8666, 0.5138, 0.1334, 0.5138, 0.1334, 0.7367, 0.1328, 0.7367, 0.1328, 0.5138, 0.1328, 0.5138, 0.1328, 0.7367, 0.1322, 0.7367, 0.1322, 0.5138, 0.5662, 0.2584, 0.4338, 0.2584, 0.4338, 0.2578, 0.5662, 0.2578, 0.5662, 0.2578, 0.4338, 0.2578, 0.4338, 0.2569, 0.5662, 0.2569, 0.1334, 0.7387, 0.1334, 0.749, 0.1328, 0.7489, 0.1328, 0.7387, 0.1328, 0.7387, 0.1328, 0.7489, 0.1319, 0.7489, 0.1321, 0.7388, 0.5662, 0.9931, 0.4338, 0.9931, 0.4338, 0.9922, 0.5662, 0.9922, 0.5662, 0.9922, 0.4338, 0.9922, 0.4338, 0.9916, 0.5662, 0.9916, 0.8679, 0.7388, 0.8681, 0.7489, 0.8672, 0.7489, 0.8672, 0.7387, 0.8672, 0.7387, 0.8672, 0.7489, 0.8666, 0.749, 0.8666, 0.7387, 0.1334, 0.749, 0.3673, 0.749, 0.3673, 0.75, 0.1334, 0.75, 0.375, 0.9916, 0.375, 0.7577, 0.4338, 0.7577, 0.4338, 0.9916, 0.8666, 0.501, 0.6327, 0.501, 0.6327, 0.5, 0.8666, 0.5, 0.625, 0.2584, 0.625, 0.4923, 0.5662, 0.4923, 0.5662, 0.2584, 0.8666, 0.7387, 0.6327, 0.7387, 0.6327, 0.7377, 0.8666, 0.7377, 0.8666, 0.7377, 0.6327, 0.7377, 0.6327, 0.7367, 0.8666, 0.7367, 0.8666, 0.5138, 0.6327, 0.5138, 0.6327, 0.5128, 0.8666, 0.5128, 0.8666, 0.5128, 0.6327, 0.5128, 0.6327, 0.5118, 0.8666, 0.5118, 0.3739, 0.5014, 0.3689, 0.5012, 0.3691, 0.5, 0.3743, 0.5, 0.375, 0.4993, 0.375, 0.4941, 0.4338, 0.4939, 0.4338, 0.499, 0.6261, 0.7486, 0.6311, 0.7488, 0.6309, 0.75, 0.6257, 0.75, 0.625, 0.7507, 0.625, 0.7559, 0.5662, 0.7561, 0.5662, 0.751, 0.3742, 0.739, 0.3686, 0.7388, 0.3685, 0.7377, 0.3743, 0.7377, 0.3743, 0.7377, 0.3685, 0.7377, 0.3685, 0.7367, 0.3744, 0.7367, 0.3744, 0.5138, 0.3685, 0.5138, 0.3685, 0.5128, 0.3743, 0.5128, 0.3743, 0.5128, 0.3685, 0.5128, 0.3686, 0.5118, 0.3743, 0.5116, 0.6327, 0.7387, 0.6327, 0.749, 0.6321, 0.7488, 0.6321, 0.7387, 0.6321, 0.7387, 0.6321, 0.7488, 0.6311, 0.7488, 0.6314, 0.7388, 0.5662, 0.7577, 0.4338, 0.7577, 0.4338, 0.7571, 0.5662, 0.7571, 0.5662, 0.7571, 0.4338, 0.7571, 0.4338, 0.7561, 0.5662, 0.7561, 0.6327, 0.5138, 0.6327, 0.7367, 0.6321, 0.7367, 0.6321, 0.5138, 0.6321, 0.5138, 0.6321, 0.7367, 0.6315, 0.7367, 0.6315, 0.5138, 0.6327, 0.501, 0.6327, 0.5118, 0.6321, 0.5118, 0.6321, 0.5012, 0.6321, 0.5012, 0.6321, 0.5118, 0.6314, 0.5118, 0.6311, 0.5012, 0.3689, 0.5012, 0.3686, 0.5118, 0.3679, 0.5118, 0.3679, 0.5012, 0.3679, 0.5012, 0.3679, 0.5118, 0.3673, 0.5118, 0.3673, 0.501, 0.3685, 0.5138, 0.3685, 0.7367, 0.3679, 0.7367, 0.3679, 0.5138, 0.3679, 0.5138, 0.3679, 0.7367, 0.3673, 0.7367, 0.3673, 0.5138, 0.5662, 0.4939, 0.4338, 0.4939, 0.4338, 0.4929, 0.5662, 0.4929, 0.5662, 0.4929, 0.4338, 0.4929, 0.4338, 0.4923, 0.5662, 0.4923, 0.3686, 0.7388, 0.3689, 0.7488, 0.3679, 0.7488, 0.3679, 0.7387, 0.3679, 0.7387, 0.3679, 0.7488, 0.3673, 0.749, 0.3673, 0.7387, 0.4338, 0.5012, 0.5662, 0.5012, 0.5662, 0.5117, 0.4338, 0.5117])
me_cube.materials.append(mat_material)
me_cube.use_mirror_vertex_groups = False
me_cube.update()
me_cube_001 = bpy.data.meshes.new('Cube.001')
me_cube_001.from_pydata([(0.1949, 0.1533, -0.0008946), (0.1949, 0.1533, 0.0008946), (0.1949, -0.1533, -0.0008946), (0.1949, -0.1533, 0.0008946), (-0.1949, 0.1533, -0.0008946), (-0.1949, 0.1533, 0.0008946), (-0.1949, -0.1533, -0.0008946), (-0.1949, -0.1533, 0.0008946)], [], [(0, 4, 6, 2), (3, 2, 6, 7), (7, 6, 4, 5), (5, 1, 3, 7), (1, 0, 2, 3), (5, 4, 0, 1)])
_uv = me_cube_001.uv_layers.new(name='UVMap')
_uv.uv.foreach_set('vector', [0.625, 0.5, 0.875, 0.5, 0.875, 0.75, 0.625, 0.75, 0.375, 0.75, 0.625, 0.75, 0.625, 1.0, 0.375, 1.0, 0.375, 0.0, 0.625, 0.0, 0.625, 0.25, 0.375, 0.25, 0.125, 0.5, 0.375, 0.5, 0.375, 0.75, 0.125, 0.75, 0.375, 0.5, 0.625, 0.5, 0.625, 0.75, 0.375, 0.75, 0.375, 0.25, 0.625, 0.25, 0.625, 0.5, 0.375, 0.5])
me_cube_001.materials.append(mat_material_002)
me_cube_001.use_mirror_vertex_groups = False
me_cube_001.update()
me_cube_002 = bpy.data.meshes.new('Cube.002')
me_cube_002.from_pydata([(-0.0195, -0.0412, -0.002933), (-0.02833, -0.0412, 0.008748), (-0.0195, 0.0412, -0.002933), (-0.02833, 0.0412, 0.008748), (0.0195, -0.0412, -0.002933), (0.0195, -0.0412, 0.002933), (0.0195, 0.0412, -0.002933), (0.0195, 0.0412, 0.002933), (-0.01812, 0.0412, -0.002933), (-0.02695, 0.0412, 0.008748), (-0.01812, -0.0412, -0.002933), (-0.02695, -0.0412, 0.008748), (-0.02833, -0.0412, 0.007295), (-0.02833, 0.0412, 0.007295), (0.0195, 0.0412, 0.00148), (0.0195, -0.0412, 0.00148), (-0.02695, -0.0412, 0.007295), (-0.02695, 0.0412, 0.007295), (-0.0195, 0.0412, 0.00148), (0.0195, 0.0412, 0.00148), (0.0195, -0.0412, 0.00148), (-0.01812, -0.0412, 0.00148), (-0.01812, 0.0412, 0.00148), (-0.0195, -0.0412, 0.00148), (-0.01812, 0.0412, 0.002933), (-0.01812, -0.0412, -0.002933), (-0.01812, 0.0412, -0.002933), (-0.01812, -0.0412, 0.002933), (-0.01812, -0.0412, 0.00148), (-0.01812, 0.0412, 0.00148), (-0.01812, 0.0412, 0.00148), (-0.01812, -0.0412, 0.00148)], [], [(12, 1, 3, 13), (29, 24, 7, 14), (14, 7, 5, 15), (16, 11, 1, 12), (26, 6, 4, 25), (9, 3, 1, 11), (24, 9, 11, 27), (2, 8, 10, 0), (28, 27, 11, 16), (13, 3, 9, 17), (18, 13, 17, 22), (31, 28, 16, 21), (21, 16, 12, 23), (19, 14, 15, 20), (30, 29, 14, 19), (23, 12, 13, 18), (0, 23, 18, 2), (26, 30, 19, 6), (6, 19, 20, 4), (10, 21, 23, 0), (25, 31, 21, 10), (2, 18, 22, 8), (4, 20, 31, 25), (8, 22, 30, 26), (22, 17, 29, 30), (20, 15, 28, 31), (15, 5, 27, 28), (7, 24, 27, 5), (8, 26, 25, 10), (17, 9, 24, 29)])
_uv = me_cube_002.uv_layers.new(name='UVMap')
_uv.uv.foreach_set('vector', [0.5631, 0.0, 0.625, 0.0, 0.625, 0.25, 0.5631, 0.25, 0.5631, 0.2589, 0.625, 0.2589, 0.625, 0.5, 0.5631, 0.5, 0.5631, 0.5, 0.625, 0.5, 0.625, 0.75, 0.5631, 0.75, 0.5631, 0.9911, 0.625, 0.9911, 0.625, 1.0, 0.5631, 1.0, 0.1339, 0.5, 0.375, 0.5, 0.375, 0.75, 0.1339, 0.75, 0.8661, 0.5, 0.875, 0.5, 0.875, 0.75, 0.8661, 0.75, 0.8661, 0.5, 0.8661, 0.5, 0.8661, 0.75, 0.8661, 0.75, 0.125, 0.5, 0.1339, 0.5, 0.1339, 0.75, 0.125, 0.75, 0.5631, 0.9911, 0.625, 0.9911, 0.625, 0.9911, 0.5631, 0.9911, 0.5631, 0.25, 0.625, 0.25, 0.625, 0.2589, 0.5631, 0.2589, 0.5631, 0.25, 0.5631, 0.25, 0.5631, 0.2589, 0.5631, 0.2589, 0.5631, 0.9911, 0.5631, 0.9911, 0.5631, 0.9911, 0.5631, 0.9911, 0.5631, 0.9911, 0.5631, 0.9911, 0.5631, 1.0, 0.5631, 1.0, 0.5631, 0.5, 0.5631, 0.5, 0.5631, 0.75, 0.5631, 0.75, 0.5631, 0.2589, 0.5631, 0.2589, 0.5631, 0.5, 0.5631, 0.5, 0.5631, 0.0, 0.5631, 0.0, 0.5631, 0.25, 0.5631, 0.25, 0.375, 0.0, 0.5631, 0.0, 0.5631, 0.25, 0.375, 0.25, 0.375, 0.2589, 0.5631, 0.2589, 0.5631, 0.5, 0.375, 0.5, 0.375, 0.5, 0.5631, 0.5, 0.5631, 0.75, 0.375, 0.75, 0.375, 0.9911, 0.5631, 0.9911, 0.5631, 1.0, 0.375, 1.0, 0.375, 0.9911, 0.5631, 0.9911, 0.5631, 0.9911, 0.375, 0.9911, 0.375, 0.25, 0.5631, 0.25, 0.5631, 0.2589, 0.375, 0.2589, 0.375, 0.75, 0.5631, 0.75, 0.5631, 0.9911, 0.375, 0.9911, 0.375, 0.2589, 0.5631, 0.2589, 0.5631, 0.2589, 0.375, 0.2589, 0.5631, 0.2589, 0.5631, 0.2589, 0.5631, 0.2589, 0.5631, 0.2589, 0.5631, 0.75, 0.5631, 0.75, 0.5631, 0.9911, 0.5631, 0.9911, 0.5631, 0.75, 0.625, 0.75, 0.625, 0.9911, 0.5631, 0.9911, 0.625, 0.5, 0.8661, 0.5, 0.8661, 0.75, 0.625, 0.75, 0.1339, 0.5, 0.1339, 0.5, 0.1339, 0.75, 0.1339, 0.75, 0.5631, 0.2589, 0.625, 0.2589, 0.625, 0.2589, 0.5631, 0.2589])
me_cube_002.materials.append(mat_material_003)
me_cube_002.update()

# ---- objects
ob_clip_board = bpy.data.objects.new('clip_board', me_cube)
ob_clip_board_paper = bpy.data.objects.new('clip_board_paper', me_cube_001)
ob_clip_board_clip = bpy.data.objects.new('clip_board_clip', me_cube_002)

# ---- transforms, parenting, visibility, modifiers, constraints
ob_clip_board.location = (0.0, 0.0, 0.0)
ob_clip_board.lock_rotations_4d = False
ob_clip_board.empty_display_type = 'ARROWS'
ob_clip_board.lineart.crease_threshold = 0.0
ob_clip_board_paper.location = (0.0, 0.0, 0.002714)
ob_clip_board_paper.lock_rotations_4d = False
ob_clip_board_paper.empty_display_type = 'ARROWS'
ob_clip_board_paper.lineart.crease_threshold = 0.0
ob_clip_board_clip.location = (-0.1917, 0.0, 0.004481)

# ---- collection membership
col_collection.objects.link(ob_clip_board)
col_collection.objects.link(ob_clip_board_paper)
col_collection.objects.link(ob_clip_board_clip)

# ---- scene / render settings (as saved in the file)
scene.frame_start = 1; scene.frame_end = 250; scene.frame_set(1)
scene.render.engine = 'BLENDER_EEVEE_NEXT'
bpy.context.view_layer.update()

# ---- added for rendering (the .blend has no active camera and no usable light): camera, sun
cam_auto = bpy.data.cameras.new('AutoCamera')
cam_auto.lens = 50.0
cam_auto.sensor_width = 36.0
cam_auto.clip_end = 1000.0
ob_auto_camera = bpy.data.objects.new('AutoCamera', cam_auto)
scene.collection.objects.link(ob_auto_camera)
ob_auto_camera.location = (0.511124, -0.615347, 0.415397)
ob_auto_camera.rotation_euler = (1.09748, -7.21219e-08, 0.694738)
scene.camera = ob_auto_camera
light_auto_sun = bpy.data.lights.new('AutoSun', 'SUN')
light_auto_sun.energy = 3.0
light_auto_sun.angle = 0.0523599
ob_auto_sun = bpy.data.objects.new('AutoSun', light_auto_sun)
scene.collection.objects.link(ob_auto_sun)
ob_auto_sun.rotation_euler = (0.872665, 0.174533, 0.523599)
bpy.context.view_layer.update()
